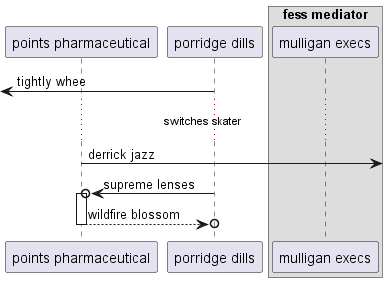

The diagram above was rendered by PlantUML. Its source (embedded in the PNG):
@startuml
participant "points pharmaceutical" as 0
participant "porridge dills" as 1
box "fess mediator"
participant "mulligan execs" as 2
end box
 [<- 1: tightly whee
...switches skater...
0 ->] : derrick jazz
1 ->o 0++ : supreme lenses
return wildfire blossom
@enduml